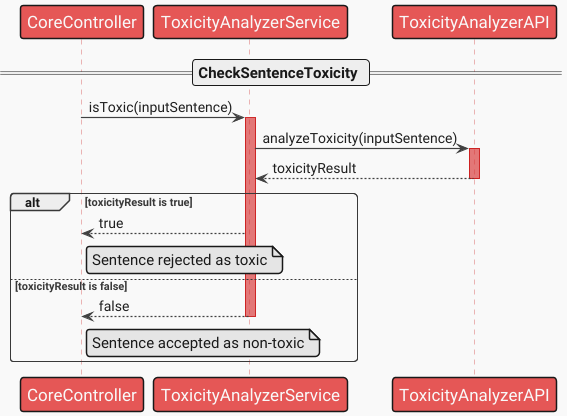

The diagram above was rendered by PlantUML. Its source (embedded in the PNG):
@startuml internalsequencediagram_toxicity
!theme mars
skinparam actor{
  style awesome
  FontSize 20
}
skinparam participant{
  FontSize 17
}
skinparam Arrow{
  Color #404040
  FontColor #1f1f1f
  FontSize 14
  Thickness 1.2
}
skinparam Note{
  FontSize 15
}
skinparam sequence{
  DividerFontSize 15
  LifeLineBackgroundColor #d93b3b70
  LifeLineBorderColor #c4000090
}

participant CoreController as C
participant ToxicityAnalyzerService as TAS
participant ToxicityAnalyzerAPI as API

== CheckSentenceToxicity ==
C -> TAS : isToxic(inputSentence)
activate TAS
TAS -> API : analyzeToxicity(inputSentence)
activate API
TAS <-- API : toxicityResult
deactivate API

alt toxicityResult is true
    C <-- TAS : true
    note right of C: Sentence rejected as toxic
else toxicityResult is false
    C <-- TAS : false
    note right of C: Sentence accepted as non-toxic
deactivate TAS
end

@enduml